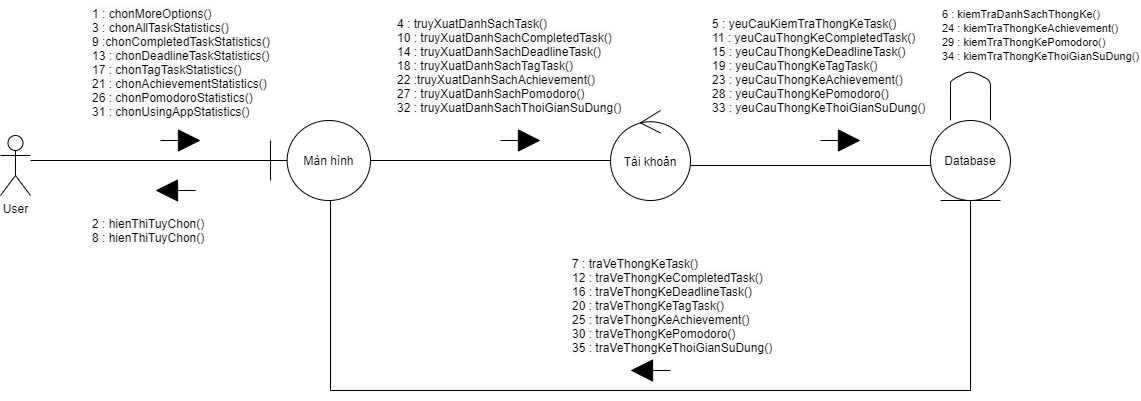

The diagram above was exported from draw.io. Its source (the exported page's mxGraphModel, read from the mxfile embedded in the PNG):
<mxGraphModel dx="990" dy="585" grid="1" gridSize="10" guides="1" tooltips="1" connect="1" arrows="1" fold="1" page="1" pageScale="1" pageWidth="850" pageHeight="1100" background="#FFFFFF" math="0" shadow="0">
  <root>
    <mxCell id="0" />
    <mxCell id="1" parent="0" />
    <mxCell id="4" value="User&lt;br&gt;" style="shape=umlActor;verticalLabelPosition=bottom;verticalAlign=top;html=1;" parent="1" vertex="1">
      <mxGeometry x="30" y="175" width="30" height="60" as="geometry" />
    </mxCell>
    <mxCell id="5" value="Màn hình" style="shape=umlBoundary;whiteSpace=wrap;html=1;" parent="1" vertex="1">
      <mxGeometry x="300" y="160" width="100" height="80" as="geometry" />
    </mxCell>
    <mxCell id="6" value="Database" style="ellipse;shape=umlEntity;whiteSpace=wrap;html=1;" parent="1" vertex="1">
      <mxGeometry x="960" y="160" width="80" height="80" as="geometry" />
    </mxCell>
    <mxCell id="7" value="Tài khoản" style="ellipse;shape=umlControl;whiteSpace=wrap;html=1;" parent="1" vertex="1">
      <mxGeometry x="640" y="150" width="80" height="90" as="geometry" />
    </mxCell>
    <mxCell id="8" value="" style="html=1;verticalAlign=bottom;endArrow=block;startSize=7;endSize=20;endFill=1;sourcePerimeterSpacing=2;" parent="1" edge="1">
      <mxGeometry x="0.25" y="70" width="80" relative="1" as="geometry">
        <mxPoint x="190" y="180" as="sourcePoint" />
        <mxPoint x="230" y="180" as="targetPoint" />
        <mxPoint as="offset" />
      </mxGeometry>
    </mxCell>
    <mxCell id="9" value="" style="endArrow=none;html=1;" parent="1" edge="1">
      <mxGeometry width="50" height="50" relative="1" as="geometry">
        <mxPoint x="980" y="160" as="sourcePoint" />
        <mxPoint x="1020" y="160" as="targetPoint" />
        <Array as="points">
          <mxPoint x="980" y="130" />
          <mxPoint x="980" y="120" />
          <mxPoint x="1000" y="110" />
          <mxPoint x="1020" y="120" />
          <mxPoint x="1020" y="130" />
        </Array>
      </mxGeometry>
    </mxCell>
    <mxCell id="10" value="" style="line;strokeWidth=1;rotatable=0;dashed=0;labelPosition=right;align=left;verticalAlign=middle;spacingTop=0;spacingLeft=6;points=[];portConstraint=eastwest;" parent="1" vertex="1">
      <mxGeometry x="60" y="195" width="240" height="10" as="geometry" />
    </mxCell>
    <mxCell id="12" value="" style="line;strokeWidth=1;rotatable=0;dashed=0;labelPosition=right;align=left;verticalAlign=middle;spacingTop=0;spacingLeft=6;points=[];portConstraint=eastwest;" parent="1" vertex="1">
      <mxGeometry x="400" y="195" width="240" height="10" as="geometry" />
    </mxCell>
    <mxCell id="13" value="" style="html=1;verticalAlign=bottom;endArrow=block;startSize=7;endSize=20;endFill=1;sourcePerimeterSpacing=2;" parent="1" edge="1">
      <mxGeometry x="0.25" y="70" width="80" relative="1" as="geometry">
        <mxPoint x="530" y="180" as="sourcePoint" />
        <mxPoint x="570" y="180" as="targetPoint" />
        <mxPoint as="offset" />
      </mxGeometry>
    </mxCell>
    <mxCell id="15" value="" style="line;strokeWidth=1;rotatable=0;dashed=0;labelPosition=right;align=left;verticalAlign=middle;spacingTop=0;spacingLeft=6;points=[];portConstraint=eastwest;" parent="1" vertex="1">
      <mxGeometry x="720" y="200" width="240" height="10" as="geometry" />
    </mxCell>
    <mxCell id="16" value="" style="html=1;verticalAlign=bottom;endArrow=block;startSize=7;endSize=20;endFill=1;sourcePerimeterSpacing=2;" parent="1" edge="1">
      <mxGeometry x="0.25" y="70" width="80" relative="1" as="geometry">
        <mxPoint x="850" y="180" as="sourcePoint" />
        <mxPoint x="890" y="180" as="targetPoint" />
        <mxPoint as="offset" />
      </mxGeometry>
    </mxCell>
    <mxCell id="18" value="" style="html=1;verticalAlign=bottom;endArrow=block;startSize=7;endSize=20;endFill=1;sourcePerimeterSpacing=2;" parent="1" edge="1">
      <mxGeometry x="0.25" y="70" width="80" relative="1" as="geometry">
        <mxPoint x="225" y="230" as="sourcePoint" />
        <mxPoint x="185" y="230" as="targetPoint" />
        <mxPoint as="offset" />
      </mxGeometry>
    </mxCell>
    <mxCell id="19" value="&lt;span style=&quot;color: rgba(0 , 0 , 0 , 0) ; font-family: monospace ; font-size: 0px&quot;&gt;%3CmxGraphModel%3E%3Croot%3E%3CmxCell%20id%3D%220%22%2F%3E%3CmxCell%20id%3D%221%22%20parent%3D%220%22%2F%3E%3CmxCell%20id%3D%222%22%20value%3D%22%22%20style%3D%22html%3D1%3BverticalAlign%3Dbottom%3BendArrow%3Dblock%3BstartSize%3D7%3BendSize%3D20%3BendFill%3D1%3BsourcePerimeterSpacing%3D2%3B%22%20edge%3D%221%22%20parent%3D%221%22%3E%3CmxGeometry%20x%3D%220.25%22%20y%3D%2270%22%20width%3D%2280%22%20relative%3D%221%22%20as%3D%22geometry%22%3E%3CmxPoint%20x%3D%22190%22%20y%3D%22180%22%20as%3D%22sourcePoint%22%2F%3E%3CmxPoint%20x%3D%22230%22%20y%3D%22180%22%20as%3D%22targetPoint%22%2F%3E%3CmxPoint%20as%3D%22offset%22%2F%3E%3C%2FmxGeometry%3E%3C%2FmxCell%3E%3C%2Froot%3E%3C%2FmxGraphModel%3E&lt;/span&gt;&lt;span style=&quot;color: rgba(0 , 0 , 0 , 0) ; font-family: monospace ; font-size: 0px&quot;&gt;%3CmxGraphModel%3E%3Croot%3E%3CmxCell%20id%3D%220%22%2F%3E%3CmxCell%20id%3D%221%22%20parent%3D%220%22%2F%3E%3CmxCell%20id%3D%222%22%20value%3D%22%22%20style%3D%22html%3D1%3BverticalAlign%3Dbottom%3BendArrow%3Dblock%3BstartSize%3D7%3BendSize%3D20%3BendFill%3D1%3BsourcePerimeterSpacing%3D2%3B%22%20edge%3D%221%22%20parent%3D%221%22%3E%3CmxGeometry%20x%3D%220.25%22%20y%3D%2270%22%20width%3D%2280%22%20relative%3D%221%22%20as%3D%22geometry%22%3E%3CmxPoint%20x%3D%22190%22%20y%3D%22180%22%20as%3D%22sourcePoint%22%2F%3E%3CmxPoint%20x%3D%22230%22%20y%3D%22180%22%20as%3D%22targetPoint%22%2F%3E%3CmxPoint%20as%3D%22offset%22%2F%3E%3C%2FmxGeometry%3E%3C%2FmxCell%3E%3C%2Froot%3E%3C%2FmxGraphModel%3E&lt;/span&gt;" style="text;html=1;align=center;verticalAlign=middle;resizable=0;points=[];autosize=1;" parent="1" vertex="1">
      <mxGeometry x="160" y="300" width="20" height="20" as="geometry" />
    </mxCell>
    <mxCell id="22" value="" style="line;strokeWidth=1;rotatable=0;dashed=0;labelPosition=right;align=left;verticalAlign=middle;spacingTop=0;spacingLeft=6;points=[];portConstraint=eastwest;" parent="1" vertex="1">
      <mxGeometry x="360" y="420" width="640" height="20" as="geometry" />
    </mxCell>
    <mxCell id="23" value="" style="endArrow=none;html=1;strokeColor=#000000;entryX=0.5;entryY=1;entryDx=0;entryDy=0;exitX=1;exitY=0.5;exitDx=0;exitDy=0;exitPerimeter=0;" parent="1" source="22" target="6" edge="1">
      <mxGeometry width="50" height="50" relative="1" as="geometry">
        <mxPoint x="1000" y="360" as="sourcePoint" />
        <mxPoint x="1000" y="280" as="targetPoint" />
      </mxGeometry>
    </mxCell>
    <mxCell id="24" value="" style="endArrow=none;html=1;strokeColor=#000000;entryX=0.5;entryY=1;entryDx=0;entryDy=0;exitX=0;exitY=0.5;exitDx=0;exitDy=0;exitPerimeter=0;" parent="1" source="22" edge="1">
      <mxGeometry width="50" height="50" relative="1" as="geometry">
        <mxPoint x="360" y="360" as="sourcePoint" />
        <mxPoint x="360" y="240" as="targetPoint" />
      </mxGeometry>
    </mxCell>
    <mxCell id="26" value="" style="html=1;verticalAlign=bottom;endArrow=block;startSize=7;endSize=20;endFill=1;sourcePerimeterSpacing=2;" parent="1" edge="1">
      <mxGeometry x="0.25" y="70" width="80" relative="1" as="geometry">
        <mxPoint x="700" y="410" as="sourcePoint" />
        <mxPoint x="660" y="410" as="targetPoint" />
        <mxPoint as="offset" />
      </mxGeometry>
    </mxCell>
    <mxCell id="31" value="&lt;span style=&quot;color: rgb(0 , 0 , 0) ; font-family: &amp;#34;helvetica&amp;#34; ; font-size: 12px ; font-style: normal ; font-weight: 400 ; letter-spacing: normal ; text-align: center ; text-indent: 0px ; text-transform: none ; word-spacing: 0px ; background-color: rgb(248 , 249 , 250) ; display: inline ; float: none&quot;&gt;1 : chonMoreOptions()&lt;br&gt;&lt;span style=&quot;font-family: &amp;#34;helvetica&amp;#34;&quot;&gt;3 : chonAllTaskStatistics()&lt;br&gt;&lt;/span&gt;&lt;span style=&quot;font-family: &amp;#34;helvetica&amp;#34;&quot;&gt;9 :chonCompletedTaskStatistics()&lt;br&gt;&lt;/span&gt;&lt;span style=&quot;font-family: &amp;#34;helvetica&amp;#34;&quot;&gt;13 : chonDeadlineTaskStatistics()&lt;br&gt;&lt;/span&gt;&lt;span style=&quot;font-family: &amp;#34;helvetica&amp;#34;&quot;&gt;17 : chonTagTaskStatistics()&lt;br&gt;&lt;/span&gt;&lt;span style=&quot;font-family: &amp;#34;helvetica&amp;#34;&quot;&gt;21 : chonAchievementStatistics()&lt;br&gt;&lt;/span&gt;&lt;span style=&quot;font-family: &amp;#34;helvetica&amp;#34;&quot;&gt;26 : chonPomodoroStatistics()&lt;br&gt;&lt;/span&gt;&lt;span style=&quot;font-family: &amp;#34;helvetica&amp;#34;&quot;&gt;31 : chonUsingAppStatistics()&lt;/span&gt;&lt;br&gt;&lt;/span&gt;" style="text;whiteSpace=wrap;html=1;" parent="1" vertex="1">
      <mxGeometry x="120" y="40" width="190" height="120" as="geometry" />
    </mxCell>
    <mxCell id="32" value="&lt;span style=&quot;color: rgb(0 , 0 , 0) ; font-family: &amp;#34;helvetica&amp;#34; ; font-size: 12px ; font-style: normal ; font-weight: 400 ; letter-spacing: normal ; text-align: center ; text-indent: 0px ; text-transform: none ; word-spacing: 0px ; background-color: rgb(248 , 249 , 250) ; display: inline ; float: none&quot;&gt;2 : hienThiTuyChon()&lt;br&gt;&lt;span style=&quot;font-family: &amp;#34;helvetica&amp;#34;&quot;&gt;8 : hienThiTuyChon()&lt;/span&gt;&lt;br&gt;&lt;/span&gt;" style="text;whiteSpace=wrap;html=1;" parent="1" vertex="1">
      <mxGeometry x="120" y="250" width="140" height="30" as="geometry" />
    </mxCell>
    <mxCell id="33" value="&lt;span style=&quot;color: rgb(0 , 0 , 0) ; font-family: &amp;#34;helvetica&amp;#34; ; font-size: 12px ; font-style: normal ; font-weight: 400 ; letter-spacing: normal ; text-align: center ; text-indent: 0px ; text-transform: none ; word-spacing: 0px ; background-color: rgb(248 , 249 , 250) ; display: inline ; float: none&quot;&gt;4 : truyXuatDanhSachTask()&lt;br&gt;&lt;span&gt;10 : truyXuatDanhSachCompletedTask()&lt;br&gt;&lt;/span&gt;&lt;span&gt;14 : truyXuatDanhSachDeadlineTask()&lt;br&gt;&lt;/span&gt;&lt;span&gt;18 : truyXuatDanhSachTagTask()&lt;br&gt;&lt;/span&gt;&lt;span&gt;22 :truyXuatDanhSachAchievement()&lt;br&gt;&lt;/span&gt;&lt;span&gt;27 : truyXuatDanhSachPomodoro()&lt;br&gt;&lt;/span&gt;&lt;span&gt;32 : truyXuatDanhSachThoiGianSuDung()&lt;/span&gt;&lt;br&gt;&lt;/span&gt;" style="text;whiteSpace=wrap;html=1;" parent="1" vertex="1">
      <mxGeometry x="425" y="50" width="235" height="110" as="geometry" />
    </mxCell>
    <mxCell id="34" value="&lt;span style=&quot;color: rgb(0 , 0 , 0) ; font-family: &amp;#34;helvetica&amp;#34; ; font-size: 12px ; font-style: normal ; font-weight: 400 ; letter-spacing: normal ; text-align: center ; text-indent: 0px ; text-transform: none ; word-spacing: 0px ; background-color: rgb(248 , 249 , 250) ; display: inline ; float: none&quot;&gt;5 : yeuCauKiemTraThongKeTask()&lt;br&gt;&lt;span style=&quot;font-family: &amp;#34;helvetica&amp;#34;&quot;&gt;11 : yeuCauThongKeCompletedTask()&lt;br&gt;&lt;/span&gt;&lt;span style=&quot;font-family: &amp;#34;helvetica&amp;#34;&quot;&gt;15 : yeuCauThongKeDeadlineTask()&lt;br&gt;&lt;/span&gt;19 : yeuCauThongKeTagTask()&lt;br&gt;&lt;span&gt;23 : yeuCauThongKeAchievement()&lt;br&gt;&lt;/span&gt;&lt;span&gt;28 : yeuCauThongKePomodoro()&lt;br&gt;&lt;/span&gt;&lt;span&gt;33 : yeuCauThongKeThoiGianSuDung()&lt;/span&gt;&lt;br&gt;&lt;/span&gt;" style="text;whiteSpace=wrap;html=1;" parent="1" vertex="1">
      <mxGeometry x="740" y="50" width="220" height="110" as="geometry" />
    </mxCell>
    <mxCell id="35" value="&lt;span style=&quot;color: rgb(0 , 0 , 0) ; font-family: &amp;#34;helvetica&amp;#34; ; font-size: 11px ; font-style: normal ; font-weight: 400 ; letter-spacing: normal ; text-align: left ; text-indent: 0px ; text-transform: none ; word-spacing: 0px ; background-color: rgb(255 , 255 , 255) ; display: inline ; float: none&quot;&gt;6 : kiemTraDanhSachThongKe()&lt;br&gt;&lt;span style=&quot;font-family: &amp;#34;helvetica&amp;#34;&quot;&gt;24 : kiemTraThongKeAchievement()&lt;br&gt;&lt;/span&gt;&lt;span style=&quot;font-family: &amp;#34;helvetica&amp;#34;&quot;&gt;29 : kiemTraThongKePomodoro()&lt;br&gt;&lt;/span&gt;&lt;span style=&quot;font-family: &amp;#34;helvetica&amp;#34;&quot;&gt;34 : kiemTraThongKeThoiGianSuDung()&lt;/span&gt;&lt;br&gt;&lt;/span&gt;" style="text;whiteSpace=wrap;html=1;" parent="1" vertex="1">
      <mxGeometry x="970" y="40" width="200" height="70" as="geometry" />
    </mxCell>
    <mxCell id="36" value="&lt;span style=&quot;color: rgb(0 , 0 , 0) ; font-family: &amp;#34;helvetica&amp;#34; ; font-size: 12px ; font-style: normal ; font-weight: 400 ; letter-spacing: normal ; text-align: center ; text-indent: 0px ; text-transform: none ; word-spacing: 0px ; background-color: rgb(248 , 249 , 250) ; display: inline ; float: none&quot;&gt;7 : traVeThongKeTask()&lt;br&gt;&lt;span style=&quot;font-family: &amp;#34;helvetica&amp;#34;&quot;&gt;12 : traVeThongKeCompletedTask()&lt;br&gt;&lt;/span&gt;&lt;span style=&quot;font-family: &amp;#34;helvetica&amp;#34;&quot;&gt;16 : traVeThongKeDeadlineTask()&lt;br&gt;&lt;/span&gt;&lt;span style=&quot;font-family: &amp;#34;helvetica&amp;#34;&quot;&gt;20 : traVeThongKeTagTask()&lt;br&gt;&lt;/span&gt;25 : traVeThongKeAchievement()&lt;br&gt;&lt;span&gt;30 : traVeThongKePomodoro()&lt;br&gt;&lt;/span&gt;&lt;span&gt;35 : traVeThongKeThoiGianSuDung()&lt;/span&gt;&lt;br&gt;&lt;/span&gt;" style="text;whiteSpace=wrap;html=1;" parent="1" vertex="1">
      <mxGeometry x="600" y="290" width="210" height="110" as="geometry" />
    </mxCell>
  </root>
</mxGraphModel>